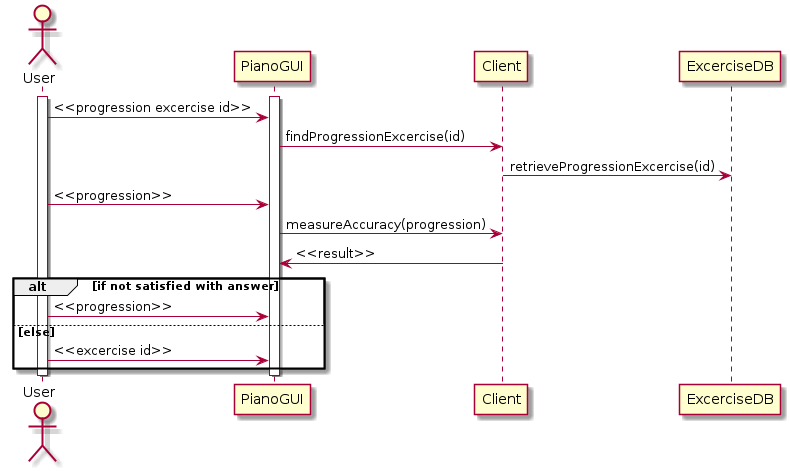

The diagram above was rendered by PlantUML. Its source (embedded in the PNG):
@startuml

actor User
participant PianoGUI
participant Client
participant ExcerciseDB
activate User
activate PianoGUI
User -> PianoGUI: <<progression excercise id>>
PianoGUI -> Client: findProgressionExcercise(id)
Client -> ExcerciseDB: retrieveProgressionExcercise(id)
User -> PianoGUI: <<progression>>
PianoGUI -> Client: measureAccuracy(progression)
Client -> PianoGUI: <<result>>
alt if not satisfied with answer
User -> PianoGUI: <<progression>>
else else
User -> PianoGUI: <<excercise id>>
end
deactivate PianoGUI
deactivate User
@enduml